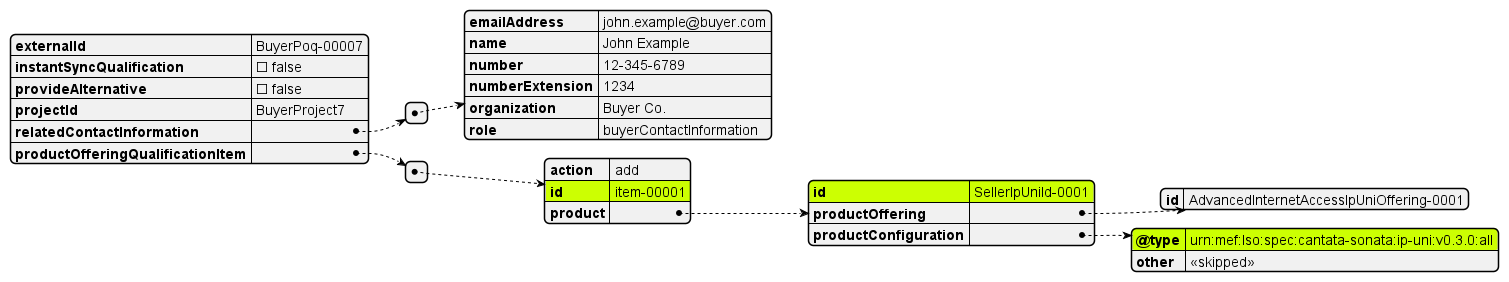

The diagram above was rendered by PlantUML. Its source (embedded in the PNG):
@startjson


#highlight "productOfferingQualificationItem" / "0" / "id" 
#highlight "productOfferingQualificationItem" / "0" / "product" / "id" 
#highlight "productOfferingQualificationItem" / "0" / "product" / "productConfiguration" / "@type"


{
  "externalId": "BuyerPoq-00007",
  "instantSyncQualification": false,
  "provideAlternative": false,
  "projectId": "BuyerProject7",
  "relatedContactInformation": [
    {
      "emailAddress": "john.example@buyer.com",
      "name": "John Example",
      "number": "12-345-6789",
      "numberExtension": "1234",
      "organization": "Buyer Co.",
      "role": "buyerContactInformation"
    }
  ],
  "productOfferingQualificationItem": [
    {
      "action": "add",
      "id": "item-00001",
      "product": {
        "id": "SellerIpUniId-0001",
        "productOffering": {
          "id": "AdvancedInternetAccessIpUniOffering-0001"
        },
        "productConfiguration": {
          "@type": "urn:mef:lso:spec:cantata-sonata:ip-uni:v0.3.0:all",
          "other": "<<skipped>>"
        }
      }
    }
  ]
}

@endjson